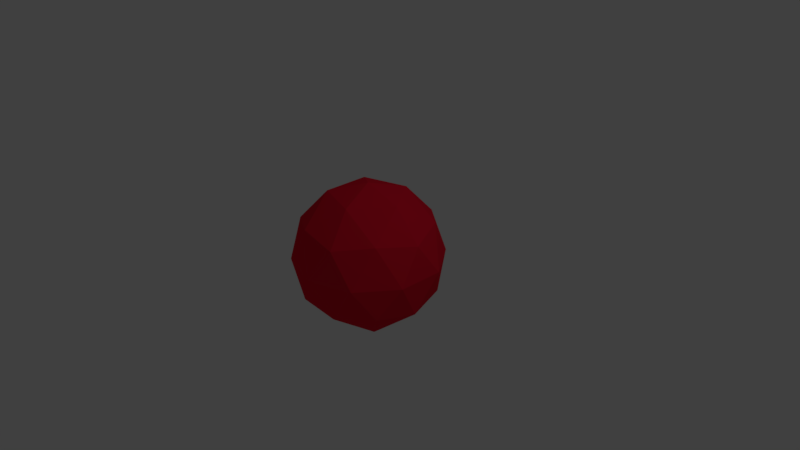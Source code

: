 # Source: sphere.blend  (saved by Blender 2.78.0; exported with 4.5.12 LTS)
import bpy
from mathutils import Matrix  # noqa: F401  (used for matrix-valued properties, if any)

bpy.ops.wm.read_factory_settings(use_empty=True)
scene = bpy.context.scene
scene.name = 'Scene'

# ---- collections
col_collection_1 = bpy.data.collections.new('Collection 1'); scene.collection.children.link(col_collection_1)

# ---- materials (node trees are filled in below, after node groups)
mat_material = bpy.data.materials.new('Material')
mat_material.alpha_threshold = 0.0
mat_material.use_transparent_shadow = False
mat_material.diffuse_color = (0.8, 0.008772, 0.03269, 1.0)
mat_material.roughness = 0.5
mat_material.line_color = (0.0, 0.0, 0.0, 1.0)

# ---- material node trees

# ---- world
world_world = bpy.data.worlds.new('World'); scene.world = world_world
world_world.color = (0.05088, 0.05088, 0.05088)
world_world.use_sun_shadow = False
world_world.sun_shadow_jitter_overblur = 0.0
world_world.cycles.sampling_method = 'MANUAL'

# ---- cameras
cam_camera = bpy.data.cameras.new('Camera')
cam_camera.clip_end = 100.0
cam_camera.lens = 35.0
cam_camera.sensor_width = 32.0
cam_camera.sensor_height = 18.0
cam_camera.ortho_scale = 7.314
cam_camera.dof.focus_distance = 0.0
cam_camera.dof.aperture_fstop = 128.0

# ---- lights
light_lamp = bpy.data.lights.new('Lamp', 'POINT')
light_lamp.transmission_factor = 0.0
light_lamp.cutoff_distance = 30.0
light_lamp.energy = 100.0
light_lamp.shadow_buffer_clip_start = 1.001
light_lamp.shadow_soft_size = 0.1
light_lamp.shadow_maximum_resolution = 0.006
light_lamp.use_absolute_resolution = True

# ---- meshes
me_icosphere = bpy.data.meshes.new('Icosphere')
me_icosphere.from_pydata([(0.0, 0.0, -1.0), (0.7236, -0.5257, -0.4472), (-0.2764, -0.8506, -0.4472), (-0.8944, 0.0, -0.4472), (-0.2764, 0.8506, -0.4472), (0.7236, 0.5257, -0.4472), (0.2764, -0.8506, 0.4472), (-0.7236, -0.5257, 0.4472), (-0.7236, 0.5257, 0.4472), (0.2764, 0.8506, 0.4472), (0.8944, 0.0, 0.4472), (0.0, 0.0, 1.0), (-0.1625, -0.5, -0.8507), (0.4253, -0.309, -0.8507), (0.2629, -0.809, -0.5257), (0.8506, 0.0, -0.5257), (0.4253, 0.309, -0.8507), (-0.5257, 0.0, -0.8507), (-0.6882, -0.5, -0.5257), (-0.1625, 0.5, -0.8507), (-0.6882, 0.5, -0.5257), (0.2629, 0.809, -0.5257), (0.9511, -0.309, 0.0), (0.9511, 0.309, 0.0), (0.0, -1.0, 0.0), (0.5878, -0.809, 0.0), (-0.9511, -0.309, 0.0), (-0.5878, -0.809, 0.0), (-0.5878, 0.809, 0.0), (-0.9511, 0.309, 0.0), (0.5878, 0.809, 0.0), (0.0, 1.0, 0.0), (0.6882, -0.5, 0.5257), (-0.2629, -0.809, 0.5257), (-0.8506, 0.0, 0.5257), (-0.2629, 0.809, 0.5257), (0.6882, 0.5, 0.5257), (0.1625, -0.5, 0.8507), (0.5257, 0.0, 0.8507), (-0.4253, -0.309, 0.8507), (-0.4253, 0.309, 0.8507), (0.1625, 0.5, 0.8507)], [], [(0, 13, 12), (1, 13, 15), (0, 12, 17), (0, 17, 19), (0, 19, 16), (1, 15, 22), (2, 14, 24), (3, 18, 26), (4, 20, 28), (5, 21, 30), (1, 22, 25), (2, 24, 27), (3, 26, 29), (4, 28, 31), (5, 30, 23), (6, 32, 37), (7, 33, 39), (8, 34, 40), (9, 35, 41), (10, 36, 38), (38, 41, 11), (38, 36, 41), (36, 9, 41), (41, 40, 11), (41, 35, 40), (35, 8, 40), (40, 39, 11), (40, 34, 39), (34, 7, 39), (39, 37, 11), (39, 33, 37), (33, 6, 37), (37, 38, 11), (37, 32, 38), (32, 10, 38), (23, 36, 10), (23, 30, 36), (30, 9, 36), (31, 35, 9), (31, 28, 35), (28, 8, 35), (29, 34, 8), (29, 26, 34), (26, 7, 34), (27, 33, 7), (27, 24, 33), (24, 6, 33), (25, 32, 6), (25, 22, 32), (22, 10, 32), (30, 31, 9), (30, 21, 31), (21, 4, 31), (28, 29, 8), (28, 20, 29), (20, 3, 29), (26, 27, 7), (26, 18, 27), (18, 2, 27), (24, 25, 6), (24, 14, 25), (14, 1, 25), (22, 23, 10), (22, 15, 23), (15, 5, 23), (16, 21, 5), (16, 19, 21), (19, 4, 21), (19, 20, 4), (19, 17, 20), (17, 3, 20), (17, 18, 3), (17, 12, 18), (12, 2, 18), (15, 16, 5), (15, 13, 16), (13, 0, 16), (12, 14, 2), (12, 13, 14), (13, 1, 14)])
me_icosphere.materials.append(mat_material)
me_icosphere.use_remesh_preserve_volume = False
me_icosphere.use_remesh_preserve_attributes = False
me_icosphere.use_mirror_vertex_groups = False
me_icosphere.update()

# ---- objects
ob_icosphere = bpy.data.objects.new('Icosphere', me_icosphere)
ob_lamp = bpy.data.objects.new('Lamp', light_lamp)
ob_camera = bpy.data.objects.new('Camera', cam_camera)

# ---- transforms, parenting, visibility, modifiers, constraints
ob_icosphere.location = (0.0, 0.0, 0.0)
ob_icosphere.lineart.crease_threshold = 0.0
ob_lamp.location = (4.076, 1.005, 5.904)
ob_lamp.rotation_euler = (0.6503, 0.05522, 1.866)
ob_lamp.lock_rotations_4d = False
ob_lamp.empty_display_type = 'ARROWS'
ob_lamp.color = (0.0, 0.0, 0.0, 0.0)
ob_lamp.lineart.crease_threshold = 0.0
ob_camera.location = (7.481, -6.508, 5.344)
ob_camera.rotation_euler = (1.109, 0.0, 0.8149)
ob_camera.lock_rotations_4d = False
ob_camera.empty_display_type = 'ARROWS'
ob_camera.color = (0.0, 0.0, 0.0, 0.0)
ob_camera.display_type = 'WIRE'
ob_camera.lineart.crease_threshold = 0.0

# ---- collection membership
col_collection_1.objects.link(ob_icosphere)
col_collection_1.objects.link(ob_lamp)
col_collection_1.objects.link(ob_camera)

# ---- scene / render settings (as saved in the file)
scene.camera = ob_camera
scene.frame_start = 1; scene.frame_end = 250; scene.frame_set(1)
scene.render.engine = 'BLENDER_EEVEE_NEXT'
scene.render.resolution_percentage = 50
scene.render.dither_intensity = 0.0
scene.cycles.use_denoising = False
scene.cycles.samples = 128
scene.cycles.sampling_pattern = 'TABULATED_SOBOL'
scene.cycles.light_sampling_threshold = 0.0
scene.cycles.use_adaptive_sampling = False
scene.cycles.use_light_tree = False
scene.cycles.blur_glossy = 0.0
scene.cycles.sample_clamp_indirect = 0.0
scene.view_settings.view_transform = 'Standard'
bpy.context.view_layer.update()
